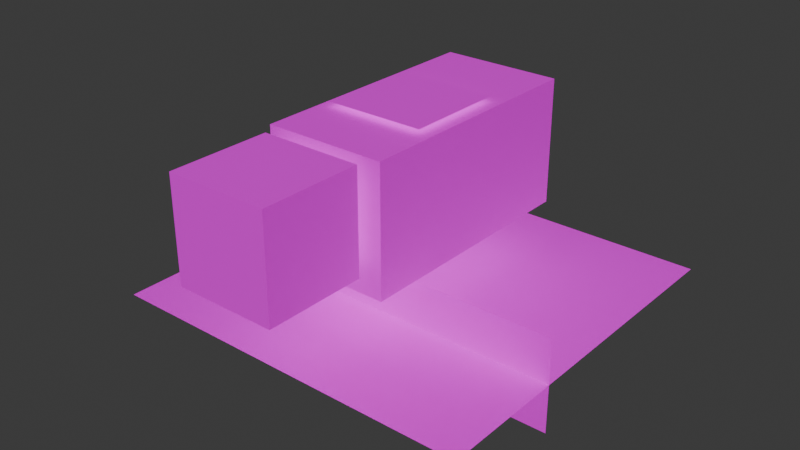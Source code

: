 # Source: cuboid-pet.blend  (saved by Blender 4.2.66; exported with 4.5.12 LTS)
import bpy
from mathutils import Matrix  # noqa: F401  (used for matrix-valued properties, if any)

bpy.ops.wm.read_factory_settings(use_empty=True)
scene = bpy.context.scene
scene.name = 'Scene'

# ---- collections
col_cuboid_pet = bpy.data.collections.new('cuboid-pet'); scene.collection.children.link(col_cuboid_pet)

# ---- images (referenced by path relative to the original .blend; pixels are not part of the script)
import os
ASSET_DIR = os.environ.get("B2B_ASSET_DIR", "")  # directory of the original .blend (textures are referenced by path, not embedded)
HERE = os.path.dirname(os.path.abspath(__file__))  # packed textures are extracted next to this script under _unpacked/

def load_image(name, relpath, width, height, colorspace="sRGB"):
    """Load a texture the original file referenced (path relative to the .blend, or extracted next to this script)."""
    p = next((c for c in (os.path.join(HERE, relpath), os.path.join(ASSET_DIR, relpath)) if relpath and os.path.exists(c)), "")
    if p:
        img = bpy.data.images.load(p, check_existing=True)
        img.name = name
    else:  # same state as the original file: an image datablock whose file is absent (Cycles renders it pink)
        img = bpy.data.images.new(name, width, height)
        img.source = "FILE"
        img.filepath = "//" + (relpath or name)
    img.colorspace_settings.name = colorspace
    return img
img_cuboid_pet_tex_png = load_image('cuboid-pet.tex.png', 'cuboid-pet.tex.png', 1024, 1024, 'sRGB')

# ---- materials (node trees are filled in below, after node groups)
mat_cuboid_pet_material = bpy.data.materials.new('cuboid-pet-material')

# ---- material node trees
mat_cuboid_pet_material.use_nodes = True; mat_cuboid_pet_material.node_tree.nodes.clear()
_N = mat_cuboid_pet_material.node_tree.nodes; _L = mat_cuboid_pet_material.node_tree.links
n0 = _N.new('ShaderNodeBsdfPrincipled'); n0.name = 'Principled BSDF'; n0.location = (10, 300)
n1 = _N.new('ShaderNodeOutputMaterial'); n1.name = 'Material Output'; n1.location = (300, 300)
n1.target = 'CYCLES'
n2 = _N.new('ShaderNodeTexImage'); n2.name = 'Image Texture'; n2.location = (-276, 363)
n2.image = img_cuboid_pet_tex_png
n3 = _N.new('ShaderNodeOutputMaterial'); n3.name = 'Material Output.001'; n3.location = (300, 80)
n3.target = 'EEVEE'
n4 = _N.new('ShaderNodeMixShader'); n4.name = 'Mix Shader'; n4.location = (300, -140)
n4.label = 'Disable Shadow'
n4.hide = True
n5 = _N.new('ShaderNodeLightPath'); n5.name = 'Light Path'; n5.location = (300, -105)
n5.hide = True
n6 = _N.new('ShaderNodeBsdfTransparent'); n6.name = 'Transparent BSDF'; n6.location = (300, -175)
n6.hide = True
_L.new(n0.outputs[0], n1.inputs[0])
_L.new(n2.outputs[0], n0.inputs[0])
_L.new(n2.outputs[1], n0.inputs[4])
_L.new(n0.outputs[0], n4.inputs[1])
_L.new(n4.outputs[0], n3.inputs[0])
_L.new(n5.outputs[1], n4.inputs[0])
_L.new(n6.outputs[0], n4.inputs[2])
n1.is_active_output = True

# ---- world
world_world = bpy.data.worlds.new('World'); scene.world = world_world
world_world.use_nodes = True; world_world.node_tree.nodes.clear()
_N = world_world.node_tree.nodes; _L = world_world.node_tree.links
n0 = _N.new('ShaderNodeOutputWorld'); n0.name = 'World Output'; n0.location = (300, 300)
n1 = _N.new('ShaderNodeBackground'); n1.name = 'Background'; n1.location = (10, 300)
n1.inputs[0].default_value = (0.05088, 0.05088, 0.05088, 1.0)
_L.new(n1.outputs[0], n0.inputs[0])
n0.is_active_output = True
world_world.color = (0.05088, 0.05088, 0.05088)
world_world.use_sun_shadow = False
world_world.sun_shadow_jitter_overblur = 0.0

# ---- meshes
me_cube_003 = bpy.data.meshes.new('Cube.003')
me_cube_003.from_pydata([(0.2, -0.7, 0.73), (-0.2, -0.7, 0.73), (0.2, -0.3, 0.73), (-0.2, -0.3, 0.73), (0.2, -0.7, 0.33), (-0.2, -0.7, 0.33), (0.2, -0.3, 0.33), (-0.2, -0.3, 0.33), (0.24, -0.24, 0.73), (-0.24, -0.24, 0.73), (0.24, 0.74, 0.73), (-0.24, 0.74, 0.73), (0.24, -0.24, 0.23), (-0.24, -0.24, 0.23), (0.24, 0.74, 0.23), (-0.24, 0.74, 0.23), (-0.3, -0.05, -0.019), (0.3, -0.05, -0.019), (-0.3, 0.55, -0.019), (0.3, 0.55, -0.019), (-0.75, -0.5, 5.96e-08), (0.75, -0.5, 5.96e-08), (-0.75, 1.0, 5.96e-08), (0.75, 1.0, 5.96e-08), (0.2, 0.4, 0.751), (-0.2, 0.4, 0.751), (0.2, 0.0, 0.751), (-0.2, 0.0, 0.751), (0.75, 3.725e-09, 0.181), (-0.75, 3.725e-09, 0.181), (0.75, 3.725e-09, -0.194), (-0.75, 3.725e-09, -0.194)], [], [(0, 2, 3, 1), (2, 6, 7, 3), (6, 4, 5, 7), (4, 0, 1, 5), (2, 0, 4, 6), (7, 5, 1, 3), (8, 10, 11, 9), (10, 14, 15, 11), (14, 12, 13, 15), (12, 8, 9, 13), (10, 8, 12, 14), (15, 13, 9, 11), (16, 17, 19, 18), (20, 21, 23, 22), (24, 25, 27, 26), (28, 29, 31, 30)])
_uv = me_cube_003.uv_layers.new(name='UVMap')
_uv.uv.foreach_set('vector', [0.1562, 0.6875, 0.1562, 0.8438, 2.533e-07, 0.8438, 1.49e-08, 0.6875, 0.3125, 0.375, 0.3125, 0.5312, 0.1563, 0.5312, 0.1563, 0.375, 0.3125, 0.6875, 0.3125, 0.8438, 0.1563, 0.8438, 0.1563, 0.6875, 0.1562, 0.375, 0.1562, 0.5312, 2.16e-08, 0.5312, 3.65e-08, 0.375, 0.3125, 0.6875, 0.1562, 0.6875, 0.1562, 0.5312, 0.3125, 0.5312, 3.883e-08, 0.5312, 0.1562, 0.5312, 0.1562, 0.6875, 2.179e-07, 0.6875, 0.5312, 0.2969, 0.5312, 0.4531, 0.375, 0.4531, 0.375, 0.2969, 1.0, 0.4531, 1.0, 0.8438, 0.8438, 0.8438, 0.8438, 0.4531, 0.6875, 0.2969, 0.6875, 0.4531, 0.5312, 0.4531, 0.5312, 0.2969, 0.6875, 0.4531, 0.6875, 0.8438, 0.5312, 0.8438, 0.5312, 0.4531, 0.8438, 0.8438, 0.6875, 0.8438, 0.6875, 0.4531, 0.8437, 0.4531, 0.375, 0.4531, 0.5312, 0.4531, 0.5312, 0.8438, 0.375, 0.8438, 0.8, 1.0, 0.7, 1.0, 0.7, 0.9, 0.8, 0.9, 1.0, 1.0, 0.9, 1.0, 0.9, 0.9, 1.0, 0.9, 0.8438, 0.4531, 0.6875, 0.4531, 0.6875, 0.2969, 0.8438, 0.2969, 0.65, 1.0, 0.15, 1.0, 0.15, 0.875, 0.65, 0.875])
me_cube_003.materials.append(mat_cuboid_pet_material)
me_cube_003.update()
arm_armature_001 = bpy.data.armatures.new('Armature.001')  # bones are not reproduced

# ---- objects
ob_cuboid_pet_mesh = bpy.data.objects.new('cuboid-pet-mesh', me_cube_003)
ob_cuboid_pet_armature = bpy.data.objects.new('cuboid-pet-armature', arm_armature_001)

# ---- transforms, parenting, visibility, modifiers, constraints
ob_cuboid_pet_mesh.parent = ob_cuboid_pet_armature
ob_cuboid_pet_mesh.location = (0.0, 0.0, 0.0)
ob_cuboid_pet_mesh.visible_shadow = False
_vg = ob_cuboid_pet_mesh.vertex_groups.new(name='hips_bone')
_vg.add([8, 9, 10, 11, 12, 13, 14, 15, 24, 25, 26, 27], 1.0, 'REPLACE')
_vg = ob_cuboid_pet_mesh.vertex_groups.new(name='head_bone')
_vg.add([0, 1, 2, 3, 4, 5, 6, 7], 1.0, 'REPLACE')
_vg = ob_cuboid_pet_mesh.vertex_groups.new(name='shadow_bone')
for _i, _w in zip([16, 17, 18, 19, 20, 21, 22, 23, 28, 29, 30, 31], [1.0, 1.0, 1.0, 1.0, 0.0, 0.0, 0.0, 0.0, 0.0, 0.0, 0.0, 0.0]): _vg.add([_i], _w, 'REPLACE')
_m = ob_cuboid_pet_mesh.modifiers.new('Armature', 'ARMATURE')
_m.object = ob_cuboid_pet_armature
ob_cuboid_pet_armature.location = (0.0, 0.0, 0.0)

# ---- collection membership
col_cuboid_pet.objects.link(ob_cuboid_pet_mesh)
col_cuboid_pet.objects.link(ob_cuboid_pet_armature)

# ---- scene / render settings (as saved in the file)
scene.frame_start = 0; scene.frame_end = 22; scene.frame_set(20)
scene.render.engine = 'BLENDER_EEVEE_NEXT'
scene.cycles.sampling_pattern = 'TABULATED_SOBOL'
scene.eevee.ray_tracing_options.trace_max_roughness = 0.0
bpy.context.view_layer.update()

# ---- added for rendering (the .blend has no active camera and no usable light): camera, sun
cam_auto = bpy.data.cameras.new('AutoCamera')
cam_auto.lens = 50.0
cam_auto.sensor_width = 36.0
cam_auto.clip_end = 1000.0
ob_auto_camera = bpy.data.objects.new('AutoCamera', cam_auto)
scene.collection.objects.link(ob_auto_camera)
ob_auto_camera.location = (2.28341, -2.59611, 2.10963)
ob_auto_camera.rotation_euler = (1.09748, -7.21219e-08, 0.694738)
scene.camera = ob_auto_camera
light_auto_sun = bpy.data.lights.new('AutoSun', 'SUN')
light_auto_sun.energy = 3.0
light_auto_sun.angle = 0.0523599
ob_auto_sun = bpy.data.objects.new('AutoSun', light_auto_sun)
scene.collection.objects.link(ob_auto_sun)
ob_auto_sun.rotation_euler = (0.872665, 0.174533, 0.523599)
bpy.context.view_layer.update()
